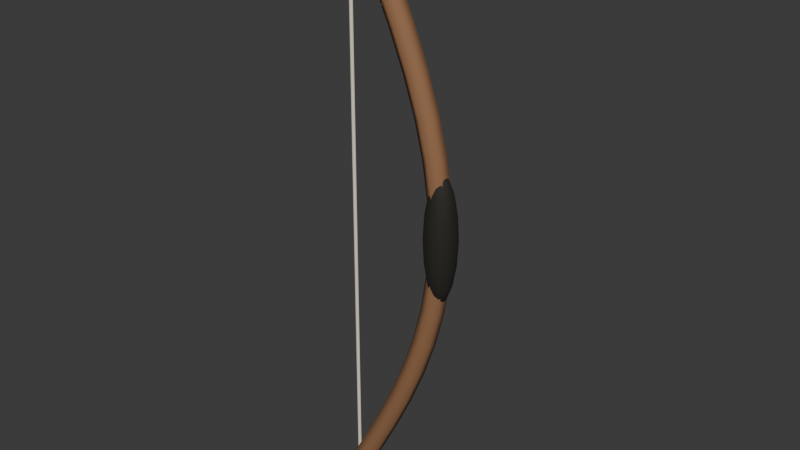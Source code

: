 # Source: bow.blend  (saved by Blender 4.5.90; exported with 4.5.12 LTS)
import bpy
from mathutils import Matrix  # noqa: F401  (used for matrix-valued properties, if any)

bpy.ops.wm.read_factory_settings(use_empty=True)
scene = bpy.context.scene
scene.name = 'Scene'

# ---- collections
col_collection = bpy.data.collections.new('Collection'); scene.collection.children.link(col_collection)

# ---- materials (node trees are filled in below, after node groups)
mat_cut_wood = bpy.data.materials.new('cut wood')
mat_cut_wood.diffuse_color = (0.29, 0.14, 0.065, 1.0)
mat_cream_fur = bpy.data.materials.new('cream fur')
mat_cream_fur.diffuse_color = (0.86, 0.79, 0.64, 1.0)
mat_eyes_and_nose = bpy.data.materials.new('eyes and nose')
mat_eyes_and_nose.diffuse_color = (0.018, 0.015, 0.011, 1.0)

# ---- material node trees
mat_cut_wood.use_nodes = True; mat_cut_wood.node_tree.nodes.clear()
_N = mat_cut_wood.node_tree.nodes; _L = mat_cut_wood.node_tree.links
n0 = _N.new('ShaderNodeBsdfPrincipled'); n0.name = 'Principled BSDF'; n0.location = (-200, 100)
n0.inputs[0].default_value = (0.29, 0.14, 0.065, 1.0)
n0.inputs[2].default_value = 0.85
n1 = _N.new('ShaderNodeOutputMaterial'); n1.name = 'Material Output'; n1.location = (200, 100)
_L.new(n0.outputs[0], n1.inputs[0])
n1.is_active_output = True
mat_cream_fur.use_nodes = True; mat_cream_fur.node_tree.nodes.clear()
_N = mat_cream_fur.node_tree.nodes; _L = mat_cream_fur.node_tree.links
n0 = _N.new('ShaderNodeBsdfPrincipled'); n0.name = 'Principled BSDF'; n0.location = (-200, 100)
n0.inputs[0].default_value = (0.86, 0.79, 0.64, 1.0)
n0.inputs[2].default_value = 0.85
n1 = _N.new('ShaderNodeOutputMaterial'); n1.name = 'Material Output'; n1.location = (200, 100)
_L.new(n0.outputs[0], n1.inputs[0])
n1.is_active_output = True
mat_eyes_and_nose.use_nodes = True; mat_eyes_and_nose.node_tree.nodes.clear()
_N = mat_eyes_and_nose.node_tree.nodes; _L = mat_eyes_and_nose.node_tree.links
n0 = _N.new('ShaderNodeBsdfPrincipled'); n0.name = 'Principled BSDF'; n0.location = (-200, 100)
n0.inputs[0].default_value = (0.018, 0.015, 0.011, 1.0)
n0.inputs[2].default_value = 0.85
n1 = _N.new('ShaderNodeOutputMaterial'); n1.name = 'Material Output'; n1.location = (200, 100)
_L.new(n0.outputs[0], n1.inputs[0])
n1.is_active_output = True

# ---- world
world_world = bpy.data.worlds.new('World'); scene.world = world_world
world_world.use_nodes = True; world_world.node_tree.nodes.clear()
_N = world_world.node_tree.nodes; _L = world_world.node_tree.links
n0 = _N.new('ShaderNodeOutputWorld'); n0.name = 'World Output'; n0.location = (200, 100)
n1 = _N.new('ShaderNodeBackground'); n1.name = 'Background'; n1.location = (-200, 100)
n1.inputs[0].default_value = (0.05088, 0.05088, 0.05088, 1.0)
_L.new(n1.outputs[0], n0.inputs[0])
n0.is_active_output = True
world_world.color = (0.05088, 0.05088, 0.05088)
world_world.sun_shadow_jitter_overblur = 0.0

# ---- meshes
me_bow_limb = bpy.data.meshes.new('bow limb')
me_bow_limb.from_pydata([(-0.01838, 0.012, -0.6403), (-0.01838, -0.012, -0.6403), (-2.561e-09, -0.024, -0.65), (0.01838, -0.012, -0.6597), (0.01838, 0.012, -0.6597), (-1.746e-10, 0.024, -0.65), (0.02446, 0.012, -0.5592), (0.02446, -0.012, -0.5592), (0.04292, -0.024, -0.5688), (0.06138, -0.012, -0.5783), (0.06138, 0.012, -0.5783), (0.04292, 0.024, -0.5688), (0.06551, 0.012, -0.4784), (0.06551, -0.012, -0.4784), (0.08419, -0.024, -0.4875), (0.1029, -0.012, -0.4966), (0.1029, 0.012, -0.4966), (0.08419, 0.024, -0.4875), (0.1032, 0.012, -0.3979), (0.1032, -0.012, -0.3979), (0.1222, -0.024, -0.4062), (0.1413, -0.012, -0.4146), (0.1413, 0.012, -0.4146), (0.1222, 0.024, -0.4062), (0.1361, 0.012, -0.3177), (0.1361, -0.012, -0.3177), (0.1556, -0.024, -0.325), (0.175, -0.012, -0.3323), (0.175, 0.012, -0.3323), (0.1556, 0.024, -0.325), (0.163, 0.012, -0.2379), (0.163, -0.012, -0.2379), (0.1829, -0.024, -0.2438), (0.2029, -0.012, -0.2496), (0.2029, 0.012, -0.2496), (0.1829, 0.024, -0.2438), (0.1829, 0.012, -0.1584), (0.1829, -0.012, -0.1584), (0.2033, -0.024, -0.1625), (0.2236, -0.012, -0.1666), (0.2236, 0.012, -0.1666), (0.2033, 0.024, -0.1625), (0.1951, 0.012, -0.07912), (0.1951, -0.012, -0.07912), (0.2158, -0.024, -0.08125), (0.2364, -0.012, -0.08338), (0.2364, 0.012, -0.08338), (0.2158, 0.024, -0.08125), (0.1992, 0.012, 6.909e-10), (0.1992, -0.012, 1.851e-10), (0.22, -0.024, -5.058e-10), (0.2408, -0.012, -6.909e-10), (0.2408, 0.012, -1.851e-10), (0.22, 0.024, 5.058e-10), (0.1951, 0.012, 0.07912), (0.1951, -0.012, 0.07912), (0.2158, -0.024, 0.08125), (0.2364, -0.012, 0.08338), (0.2364, 0.012, 0.08338), (0.2158, 0.024, 0.08125), (0.1829, 0.012, 0.1584), (0.1829, -0.012, 0.1584), (0.2033, -0.024, 0.1625), (0.2236, -0.012, 0.1666), (0.2236, 0.012, 0.1666), (0.2033, 0.024, 0.1625), (0.163, 0.012, 0.2379), (0.163, -0.012, 0.2379), (0.1829, -0.024, 0.2438), (0.2029, -0.012, 0.2496), (0.2029, 0.012, 0.2496), (0.1829, 0.024, 0.2438), (0.1361, 0.012, 0.3177), (0.1361, -0.012, 0.3177), (0.1556, -0.024, 0.325), (0.175, -0.012, 0.3323), (0.175, 0.012, 0.3323), (0.1556, 0.024, 0.325), (0.1032, 0.012, 0.3979), (0.1032, -0.012, 0.3979), (0.1222, -0.024, 0.4062), (0.1413, -0.012, 0.4146), (0.1413, 0.012, 0.4146), (0.1222, 0.024, 0.4062), (0.06551, 0.012, 0.4784), (0.06551, -0.012, 0.4784), (0.08419, -0.024, 0.4875), (0.1029, -0.012, 0.4966), (0.1029, 0.012, 0.4966), (0.08419, 0.024, 0.4875), (0.02446, 0.012, 0.5592), (0.02446, -0.012, 0.5592), (0.04292, -0.024, 0.5688), (0.06138, -0.012, 0.5783), (0.06138, 0.012, 0.5783), (0.04292, 0.024, 0.5688), (-0.01838, 0.012, 0.6403), (-0.01838, -0.012, 0.6403), (-2.561e-09, -0.024, 0.65), (0.01838, -0.012, 0.6597), (0.01838, 0.012, 0.6597), (-1.746e-10, 0.024, 0.65)], [], [(0, 6, 11, 5), (1, 7, 6, 0), (2, 8, 7, 1), (3, 9, 8, 2), (4, 10, 9, 3), (5, 11, 10, 4), (6, 12, 17, 11), (7, 13, 12, 6), (8, 14, 13, 7), (9, 15, 14, 8), (10, 16, 15, 9), (11, 17, 16, 10), (12, 18, 23, 17), (13, 19, 18, 12), (14, 20, 19, 13), (15, 21, 20, 14), (16, 22, 21, 15), (17, 23, 22, 16), (18, 24, 29, 23), (19, 25, 24, 18), (20, 26, 25, 19), (21, 27, 26, 20), (22, 28, 27, 21), (23, 29, 28, 22), (24, 30, 35, 29), (25, 31, 30, 24), (26, 32, 31, 25), (27, 33, 32, 26), (28, 34, 33, 27), (29, 35, 34, 28), (30, 36, 41, 35), (31, 37, 36, 30), (32, 38, 37, 31), (33, 39, 38, 32), (34, 40, 39, 33), (35, 41, 40, 34), (36, 42, 47, 41), (37, 43, 42, 36), (38, 44, 43, 37), (39, 45, 44, 38), (40, 46, 45, 39), (41, 47, 46, 40), (42, 48, 53, 47), (43, 49, 48, 42), (44, 50, 49, 43), (45, 51, 50, 44), (46, 52, 51, 45), (47, 53, 52, 46), (48, 54, 59, 53), (49, 55, 54, 48), (50, 56, 55, 49), (51, 57, 56, 50), (52, 58, 57, 51), (53, 59, 58, 52), (54, 60, 65, 59), (55, 61, 60, 54), (56, 62, 61, 55), (57, 63, 62, 56), (58, 64, 63, 57), (59, 65, 64, 58), (60, 66, 71, 65), (61, 67, 66, 60), (62, 68, 67, 61), (63, 69, 68, 62), (64, 70, 69, 63), (65, 71, 70, 64), (66, 72, 77, 71), (67, 73, 72, 66), (68, 74, 73, 67), (69, 75, 74, 68), (70, 76, 75, 69), (71, 77, 76, 70), (72, 78, 83, 77), (73, 79, 78, 72), (74, 80, 79, 73), (75, 81, 80, 74), (76, 82, 81, 75), (77, 83, 82, 76), (78, 84, 89, 83), (79, 85, 84, 78), (80, 86, 85, 79), (81, 87, 86, 80), (82, 88, 87, 81), (83, 89, 88, 82), (84, 90, 95, 89), (85, 91, 90, 84), (86, 92, 91, 85), (87, 93, 92, 86), (88, 94, 93, 87), (89, 95, 94, 88), (90, 96, 101, 95), (91, 97, 96, 90), (92, 98, 97, 91), (93, 99, 98, 92), (94, 100, 99, 93), (95, 101, 100, 94)])
me_bow_limb.polygons.foreach_set('use_smooth', [True] * 96)
_uv = me_bow_limb.uv_layers.new(name='UVMap')
_uv.uv.foreach_set('vector', [0.0, 1.0, 0.0625, 1.0, 0.0625, 0.8333, 0.0, 0.8333, 0.0, 0.1667, 0.0625, 0.1667, 0.0625, 0.0, 0.0, 0.0, 0.0, 0.3333, 0.0625, 0.3333, 0.0625, 0.1667, 0.0, 0.1667, 0.0, 0.5, 0.0625, 0.5, 0.0625, 0.3333, 0.0, 0.3333, 0.0, 0.6667, 0.0625, 0.6667, 0.0625, 0.5, 0.0, 0.5, 0.0, 0.8333, 0.0625, 0.8333, 0.0625, 0.6667, 0.0, 0.6667, 0.0625, 1.0, 0.125, 1.0, 0.125, 0.8333, 0.0625, 0.8333, 0.0625, 0.1667, 0.125, 0.1667, 0.125, 0.0, 0.0625, 0.0, 0.0625, 0.3333, 0.125, 0.3333, 0.125, 0.1667, 0.0625, 0.1667, 0.0625, 0.5, 0.125, 0.5, 0.125, 0.3333, 0.0625, 0.3333, 0.0625, 0.6667, 0.125, 0.6667, 0.125, 0.5, 0.0625, 0.5, 0.0625, 0.8333, 0.125, 0.8333, 0.125, 0.6667, 0.0625, 0.6667, 0.125, 1.0, 0.1875, 1.0, 0.1875, 0.8333, 0.125, 0.8333, 0.125, 0.1667, 0.1875, 0.1667, 0.1875, 0.0, 0.125, 0.0, 0.125, 0.3333, 0.1875, 0.3333, 0.1875, 0.1667, 0.125, 0.1667, 0.125, 0.5, 0.1875, 0.5, 0.1875, 0.3333, 0.125, 0.3333, 0.125, 0.6667, 0.1875, 0.6667, 0.1875, 0.5, 0.125, 0.5, 0.125, 0.8333, 0.1875, 0.8333, 0.1875, 0.6667, 0.125, 0.6667, 0.1875, 1.0, 0.25, 1.0, 0.25, 0.8333, 0.1875, 0.8333, 0.1875, 0.1667, 0.25, 0.1667, 0.25, 0.0, 0.1875, 0.0, 0.1875, 0.3333, 0.25, 0.3333, 0.25, 0.1667, 0.1875, 0.1667, 0.1875, 0.5, 0.25, 0.5, 0.25, 0.3333, 0.1875, 0.3333, 0.1875, 0.6667, 0.25, 0.6667, 0.25, 0.5, 0.1875, 0.5, 0.1875, 0.8333, 0.25, 0.8333, 0.25, 0.6667, 0.1875, 0.6667, 0.25, 1.0, 0.3125, 1.0, 0.3125, 0.8333, 0.25, 0.8333, 0.25, 0.1667, 0.3125, 0.1667, 0.3125, 0.0, 0.25, 0.0, 0.25, 0.3333, 0.3125, 0.3333, 0.3125, 0.1667, 0.25, 0.1667, 0.25, 0.5, 0.3125, 0.5, 0.3125, 0.3333, 0.25, 0.3333, 0.25, 0.6667, 0.3125, 0.6667, 0.3125, 0.5, 0.25, 0.5, 0.25, 0.8333, 0.3125, 0.8333, 0.3125, 0.6667, 0.25, 0.6667, 0.3125, 1.0, 0.375, 1.0, 0.375, 0.8333, 0.3125, 0.8333, 0.3125, 0.1667, 0.375, 0.1667, 0.375, 0.0, 0.3125, 0.0, 0.3125, 0.3333, 0.375, 0.3333, 0.375, 0.1667, 0.3125, 0.1667, 0.3125, 0.5, 0.375, 0.5, 0.375, 0.3333, 0.3125, 0.3333, 0.3125, 0.6667, 0.375, 0.6667, 0.375, 0.5, 0.3125, 0.5, 0.3125, 0.8333, 0.375, 0.8333, 0.375, 0.6667, 0.3125, 0.6667, 0.375, 1.0, 0.4375, 1.0, 0.4375, 0.8333, 0.375, 0.8333, 0.375, 0.1667, 0.4375, 0.1667, 0.4375, 0.0, 0.375, 0.0, 0.375, 0.3333, 0.4375, 0.3333, 0.4375, 0.1667, 0.375, 0.1667, 0.375, 0.5, 0.4375, 0.5, 0.4375, 0.3333, 0.375, 0.3333, 0.375, 0.6667, 0.4375, 0.6667, 0.4375, 0.5, 0.375, 0.5, 0.375, 0.8333, 0.4375, 0.8333, 0.4375, 0.6667, 0.375, 0.6667, 0.4375, 1.0, 0.5, 1.0, 0.5, 0.8333, 0.4375, 0.8333, 0.4375, 0.1667, 0.5, 0.1667, 0.5, 0.0, 0.4375, 0.0, 0.4375, 0.3333, 0.5, 0.3333, 0.5, 0.1667, 0.4375, 0.1667, 0.4375, 0.5, 0.5, 0.5, 0.5, 0.3333, 0.4375, 0.3333, 0.4375, 0.6667, 0.5, 0.6667, 0.5, 0.5, 0.4375, 0.5, 0.4375, 0.8333, 0.5, 0.8333, 0.5, 0.6667, 0.4375, 0.6667, 0.5, 1.0, 0.5625, 1.0, 0.5625, 0.8333, 0.5, 0.8333, 0.5, 0.1667, 0.5625, 0.1667, 0.5625, 0.0, 0.5, 0.0, 0.5, 0.3333, 0.5625, 0.3333, 0.5625, 0.1667, 0.5, 0.1667, 0.5, 0.5, 0.5625, 0.5, 0.5625, 0.3333, 0.5, 0.3333, 0.5, 0.6667, 0.5625, 0.6667, 0.5625, 0.5, 0.5, 0.5, 0.5, 0.8333, 0.5625, 0.8333, 0.5625, 0.6667, 0.5, 0.6667, 0.5625, 1.0, 0.625, 1.0, 0.625, 0.8333, 0.5625, 0.8333, 0.5625, 0.1667, 0.625, 0.1667, 0.625, 0.0, 0.5625, 0.0, 0.5625, 0.3333, 0.625, 0.3333, 0.625, 0.1667, 0.5625, 0.1667, 0.5625, 0.5, 0.625, 0.5, 0.625, 0.3333, 0.5625, 0.3333, 0.5625, 0.6667, 0.625, 0.6667, 0.625, 0.5, 0.5625, 0.5, 0.5625, 0.8333, 0.625, 0.8333, 0.625, 0.6667, 0.5625, 0.6667, 0.625, 1.0, 0.6875, 1.0, 0.6875, 0.8333, 0.625, 0.8333, 0.625, 0.1667, 0.6875, 0.1667, 0.6875, 0.0, 0.625, 0.0, 0.625, 0.3333, 0.6875, 0.3333, 0.6875, 0.1667, 0.625, 0.1667, 0.625, 0.5, 0.6875, 0.5, 0.6875, 0.3333, 0.625, 0.3333, 0.625, 0.6667, 0.6875, 0.6667, 0.6875, 0.5, 0.625, 0.5, 0.625, 0.8333, 0.6875, 0.8333, 0.6875, 0.6667, 0.625, 0.6667, 0.6875, 1.0, 0.75, 1.0, 0.75, 0.8333, 0.6875, 0.8333, 0.6875, 0.1667, 0.75, 0.1667, 0.75, 0.0, 0.6875, 0.0, 0.6875, 0.3333, 0.75, 0.3333, 0.75, 0.1667, 0.6875, 0.1667, 0.6875, 0.5, 0.75, 0.5, 0.75, 0.3333, 0.6875, 0.3333, 0.6875, 0.6667, 0.75, 0.6667, 0.75, 0.5, 0.6875, 0.5, 0.6875, 0.8333, 0.75, 0.8333, 0.75, 0.6667, 0.6875, 0.6667, 0.75, 1.0, 0.8125, 1.0, 0.8125, 0.8333, 0.75, 0.8333, 0.75, 0.1667, 0.8125, 0.1667, 0.8125, 0.0, 0.75, 0.0, 0.75, 0.3333, 0.8125, 0.3333, 0.8125, 0.1667, 0.75, 0.1667, 0.75, 0.5, 0.8125, 0.5, 0.8125, 0.3333, 0.75, 0.3333, 0.75, 0.6667, 0.8125, 0.6667, 0.8125, 0.5, 0.75, 0.5, 0.75, 0.8333, 0.8125, 0.8333, 0.8125, 0.6667, 0.75, 0.6667, 0.8125, 1.0, 0.875, 1.0, 0.875, 0.8333, 0.8125, 0.8333, 0.8125, 0.1667, 0.875, 0.1667, 0.875, 0.0, 0.8125, 0.0, 0.8125, 0.3333, 0.875, 0.3333, 0.875, 0.1667, 0.8125, 0.1667, 0.8125, 0.5, 0.875, 0.5, 0.875, 0.3333, 0.8125, 0.3333, 0.8125, 0.6667, 0.875, 0.6667, 0.875, 0.5, 0.8125, 0.5, 0.8125, 0.8333, 0.875, 0.8333, 0.875, 0.6667, 0.8125, 0.6667, 0.875, 1.0, 0.9375, 1.0, 0.9375, 0.8333, 0.875, 0.8333, 0.875, 0.1667, 0.9375, 0.1667, 0.9375, 0.0, 0.875, 0.0, 0.875, 0.3333, 0.9375, 0.3333, 0.9375, 0.1667, 0.875, 0.1667, 0.875, 0.5, 0.9375, 0.5, 0.9375, 0.3333, 0.875, 0.3333, 0.875, 0.6667, 0.9375, 0.6667, 0.9375, 0.5, 0.875, 0.5, 0.875, 0.8333, 0.9375, 0.8333, 0.9375, 0.6667, 0.875, 0.6667, 0.9375, 1.0, 1.0, 1.0, 1.0, 0.8333, 0.9375, 0.8333, 0.9375, 0.1667, 1.0, 0.1667, 1.0, 0.0, 0.9375, 0.0, 0.9375, 0.3333, 1.0, 0.3333, 1.0, 0.1667, 0.9375, 0.1667, 0.9375, 0.5, 1.0, 0.5, 1.0, 0.3333, 0.9375, 0.3333, 0.9375, 0.6667, 1.0, 0.6667, 1.0, 0.5, 0.9375, 0.5, 0.9375, 0.8333, 1.0, 0.8333, 1.0, 0.6667, 0.9375, 0.6667])
me_bow_limb.materials.append(mat_cut_wood)
me_bow_limb.auto_texspace = False
me_bow_limb.update()
me_string = bpy.data.meshes.new('string')
me_string.from_pydata([(-0.002, -0.003464, -0.65), (0.002, -0.003464, -0.65), (0.004, 0.0, -0.65), (0.002, 0.003464, -0.65), (-0.002, 0.003464, -0.65), (-0.004, -3.497e-10, -0.65), (-0.002, -0.003464, 0.65), (0.002, -0.003464, 0.65), (0.004, 0.0, 0.65), (0.002, 0.003464, 0.65), (-0.002, 0.003464, 0.65), (-0.004, -3.497e-10, 0.65)], [], [(0, 6, 11, 5), (1, 7, 6, 0), (2, 8, 7, 1), (3, 9, 8, 2), (4, 10, 9, 3), (5, 11, 10, 4)])
me_string.polygons.foreach_set('use_smooth', [True] * 6)
_uv = me_string.uv_layers.new(name='UVMap')
_uv.uv.foreach_set('vector', [0.0, 1.0, 1.0, 1.0, 1.0, 0.8333, 0.0, 0.8333, 0.0, 0.1667, 1.0, 0.1667, 1.0, 0.0, 0.0, 0.0, 0.0, 0.3333, 1.0, 0.3333, 1.0, 0.1667, 0.0, 0.1667, 0.0, 0.5, 1.0, 0.5, 1.0, 0.3333, 0.0, 0.3333, 0.0, 0.6667, 1.0, 0.6667, 1.0, 0.5, 0.0, 0.5, 0.0, 0.8333, 1.0, 0.8333, 1.0, 0.6667, 0.0, 0.6667])
me_string.materials.append(mat_cream_fur)
me_string.auto_texspace = False
me_string.update()
me_sphere_045 = bpy.data.meshes.new('Sphere.045')
me_sphere_045.from_pydata([(0.0, 0.02475, 0.09899), (0.006697, 0.0116, 0.1293), (0.01237, 0.02143, 0.09899), (0.01617, 0.028, 0.05358), (0.0175, 0.03031, 0.0), (0.01617, 0.028, -0.05358), (0.01237, 0.02143, -0.09899), (0.006697, 0.0116, -0.1293), (0.0116, 0.006697, 0.1293), (0.02143, 0.01237, 0.09899), (0.028, 0.01617, 0.05358), (0.03031, 0.0175, 0.0), (0.028, 0.01617, -0.05358), (0.02143, 0.01237, -0.09899), (0.0116, 0.006697, -0.1293), (0.01339, -5.215e-10, 0.1293), (0.02475, -1.043e-09, 0.09899), (0.03234, -1.043e-09, 0.05358), (0.035, 0.0, 0.0), (0.03234, -1.043e-09, -0.05358), (0.02475, -1.043e-09, -0.09899), (0.01339, -5.215e-10, -0.1293), (0.0116, -0.006697, 0.1293), (0.02143, -0.01237, 0.09899), (0.028, -0.01617, 0.05358), (0.03031, -0.0175, 0.0), (0.028, -0.01617, -0.05358), (0.02143, -0.01237, -0.09899), (0.0116, -0.006697, -0.1293), (0.006697, -0.0116, 0.1293), (0.01237, -0.02143, 0.09899), (0.01617, -0.028, 0.05358), (0.0175, -0.03031, 0.0), (0.01617, -0.028, -0.05358), (0.01237, -0.02143, -0.09899), (0.006697, -0.0116, -0.1293), (0.0, -0.01339, 0.1293), (-2.086e-09, -0.02475, 0.09899), (0.0, -0.03234, 0.05358), (0.0, -0.035, 0.0), (0.0, -0.03234, -0.05358), (-2.086e-09, -0.02475, -0.09899), (0.0, -0.01339, -0.1293), (-0.006697, -0.0116, 0.1293), (-0.01237, -0.02143, 0.09899), (-0.01617, -0.028, 0.05358), (-0.0175, -0.03031, 0.0), (-0.01617, -0.028, -0.05358), (-0.01237, -0.02143, -0.09899), (-0.006697, -0.0116, -0.1293), (0.0, 0.0, 0.14), (-0.0116, -0.006697, 0.1293), (-0.02143, -0.01237, 0.09899), (-0.028, -0.01617, 0.05358), (-0.03031, -0.0175, 0.0), (-0.028, -0.01617, -0.05358), (-0.02143, -0.01237, -0.09899), (-0.0116, -0.006697, -0.1293), (0.0, 0.0, -0.14), (-0.01339, -5.215e-10, 0.1293), (-0.02475, 4.172e-09, 0.09899), (-0.03234, -1.043e-09, 0.05358), (-0.035, 0.0, 0.0), (-0.03234, -1.043e-09, -0.05358), (-0.02475, 4.172e-09, -0.09899), (-0.01339, -5.215e-10, -0.1293), (-0.0116, 0.006697, 0.1293), (-0.02143, 0.01237, 0.09899), (-0.028, 0.01617, 0.05358), (-0.03031, 0.0175, 0.0), (-0.028, 0.01617, -0.05358), (-0.02143, 0.01237, -0.09899), (-0.0116, 0.006697, -0.1293), (-0.006697, 0.0116, 0.1293), (-0.01237, 0.02143, 0.09899), (-0.01617, 0.028, 0.05358), (-0.0175, 0.03031, 0.0), (-0.01617, 0.028, -0.05358), (-0.01237, 0.02143, -0.09899), (-0.006697, 0.0116, -0.1293), (-5.215e-10, 0.01339, 0.1293), (-1.043e-09, 0.03234, 0.05358), (0.0, 0.035, 0.0), (-1.043e-09, 0.03234, -0.05358), (4.172e-09, 0.02475, -0.09899), (-5.215e-10, 0.01339, -0.1293)], [], [(80, 50, 1), (58, 85, 7), (84, 83, 5, 6), (82, 81, 3, 4), (0, 80, 1, 2), (85, 84, 6, 7), (83, 82, 4, 5), (81, 0, 2, 3), (4, 3, 10, 11), (2, 1, 8, 9), (7, 6, 13, 14), (5, 4, 11, 12), (3, 2, 9, 10), (1, 50, 8), (58, 7, 14), (6, 5, 12, 13), (14, 13, 20, 21), (12, 11, 18, 19), (10, 9, 16, 17), (8, 50, 15), (58, 14, 21), (13, 12, 19, 20), (11, 10, 17, 18), (9, 8, 15, 16), (17, 16, 23, 24), (15, 50, 22), (58, 21, 28), (20, 19, 26, 27), (18, 17, 24, 25), (16, 15, 22, 23), (21, 20, 27, 28), (19, 18, 25, 26), (58, 28, 35), (27, 26, 33, 34), (25, 24, 31, 32), (23, 22, 29, 30), (28, 27, 34, 35), (26, 25, 32, 33), (24, 23, 30, 31), (22, 50, 29), (30, 29, 36, 37), (35, 34, 41, 42), (33, 32, 39, 40), (31, 30, 37, 38), (29, 50, 36), (58, 35, 42), (34, 33, 40, 41), (32, 31, 38, 39), (42, 41, 48, 49), (40, 39, 46, 47), (38, 37, 44, 45), (36, 50, 43), (58, 42, 49), (41, 40, 47, 48), (39, 38, 45, 46), (37, 36, 43, 44), (43, 50, 51), (58, 49, 57), (48, 47, 55, 56), (46, 45, 53, 54), (44, 43, 51, 52), (49, 48, 56, 57), (47, 46, 54, 55), (45, 44, 52, 53), (56, 55, 63, 64), (54, 53, 61, 62), (52, 51, 59, 60), (57, 56, 64, 65), (55, 54, 62, 63), (53, 52, 60, 61), (51, 50, 59), (58, 57, 65), (65, 64, 71, 72), (63, 62, 69, 70), (61, 60, 67, 68), (59, 50, 66), (58, 65, 72), (64, 63, 70, 71), (62, 61, 68, 69), (60, 59, 66, 67), (70, 69, 76, 77), (68, 67, 74, 75), (66, 50, 73), (58, 72, 79), (71, 70, 77, 78), (69, 68, 75, 76), (67, 66, 73, 74), (72, 71, 78, 79), (58, 79, 85), (78, 77, 83, 84), (76, 75, 81, 82), (74, 73, 80, 0), (79, 78, 84, 85), (77, 76, 82, 83), (75, 74, 0, 81), (73, 50, 80)])
me_sphere_045.polygons.foreach_set('use_smooth', [True] * 96)
_uv = me_sphere_045.uv_layers.new(name='UVMap')
_uv.uv.foreach_set('vector', [0.75, 0.875, 0.7083, 1.0, 0.6667, 0.875, 0.7083, 0.0, 0.75, 0.125, 0.6667, 0.125, 0.75, 0.25, 0.75, 0.375, 0.6667, 0.375, 0.6667, 0.25, 0.75, 0.5, 0.75, 0.625, 0.6667, 0.625, 0.6667, 0.5, 0.75, 0.75, 0.75, 0.875, 0.6667, 0.875, 0.6667, 0.75, 0.75, 0.125, 0.75, 0.25, 0.6667, 0.25, 0.6667, 0.125, 0.75, 0.375, 0.75, 0.5, 0.6667, 0.5, 0.6667, 0.375, 0.75, 0.625, 0.75, 0.75, 0.6667, 0.75, 0.6667, 0.625, 0.6667, 0.5, 0.6667, 0.625, 0.5833, 0.625, 0.5833, 0.5, 0.6667, 0.75, 0.6667, 0.875, 0.5833, 0.875, 0.5833, 0.75, 0.6667, 0.125, 0.6667, 0.25, 0.5833, 0.25, 0.5833, 0.125, 0.6667, 0.375, 0.6667, 0.5, 0.5833, 0.5, 0.5833, 0.375, 0.6667, 0.625, 0.6667, 0.75, 0.5833, 0.75, 0.5833, 0.625, 0.6667, 0.875, 0.625, 1.0, 0.5833, 0.875, 0.625, 0.0, 0.6667, 0.125, 0.5833, 0.125, 0.6667, 0.25, 0.6667, 0.375, 0.5833, 0.375, 0.5833, 0.25, 0.5833, 0.125, 0.5833, 0.25, 0.5, 0.25, 0.5, 0.125, 0.5833, 0.375, 0.5833, 0.5, 0.5, 0.5, 0.5, 0.375, 0.5833, 0.625, 0.5833, 0.75, 0.5, 0.75, 0.5, 0.625, 0.5833, 0.875, 0.5417, 1.0, 0.5, 0.875, 0.5417, 0.0, 0.5833, 0.125, 0.5, 0.125, 0.5833, 0.25, 0.5833, 0.375, 0.5, 0.375, 0.5, 0.25, 0.5833, 0.5, 0.5833, 0.625, 0.5, 0.625, 0.5, 0.5, 0.5833, 0.75, 0.5833, 0.875, 0.5, 0.875, 0.5, 0.75, 0.5, 0.625, 0.5, 0.75, 0.4167, 0.75, 0.4167, 0.625, 0.5, 0.875, 0.4583, 1.0, 0.4167, 0.875, 0.4583, 0.0, 0.5, 0.125, 0.4167, 0.125, 0.5, 0.25, 0.5, 0.375, 0.4167, 0.375, 0.4167, 0.25, 0.5, 0.5, 0.5, 0.625, 0.4167, 0.625, 0.4167, 0.5, 0.5, 0.75, 0.5, 0.875, 0.4167, 0.875, 0.4167, 0.75, 0.5, 0.125, 0.5, 0.25, 0.4167, 0.25, 0.4167, 0.125, 0.5, 0.375, 0.5, 0.5, 0.4167, 0.5, 0.4167, 0.375, 0.375, 0.0, 0.4167, 0.125, 0.3333, 0.125, 0.4167, 0.25, 0.4167, 0.375, 0.3333, 0.375, 0.3333, 0.25, 0.4167, 0.5, 0.4167, 0.625, 0.3333, 0.625, 0.3333, 0.5, 0.4167, 0.75, 0.4167, 0.875, 0.3333, 0.875, 0.3333, 0.75, 0.4167, 0.125, 0.4167, 0.25, 0.3333, 0.25, 0.3333, 0.125, 0.4167, 0.375, 0.4167, 0.5, 0.3333, 0.5, 0.3333, 0.375, 0.4167, 0.625, 0.4167, 0.75, 0.3333, 0.75, 0.3333, 0.625, 0.4167, 0.875, 0.375, 1.0, 0.3333, 0.875, 0.3333, 0.75, 0.3333, 0.875, 0.25, 0.875, 0.25, 0.75, 0.3333, 0.125, 0.3333, 0.25, 0.25, 0.25, 0.25, 0.125, 0.3333, 0.375, 0.3333, 0.5, 0.25, 0.5, 0.25, 0.375, 0.3333, 0.625, 0.3333, 0.75, 0.25, 0.75, 0.25, 0.625, 0.3333, 0.875, 0.2917, 1.0, 0.25, 0.875, 0.2917, 0.0, 0.3333, 0.125, 0.25, 0.125, 0.3333, 0.25, 0.3333, 0.375, 0.25, 0.375, 0.25, 0.25, 0.3333, 0.5, 0.3333, 0.625, 0.25, 0.625, 0.25, 0.5, 0.25, 0.125, 0.25, 0.25, 0.1667, 0.25, 0.1667, 0.125, 0.25, 0.375, 0.25, 0.5, 0.1667, 0.5, 0.1667, 0.375, 0.25, 0.625, 0.25, 0.75, 0.1667, 0.75, 0.1667, 0.625, 0.25, 0.875, 0.2083, 1.0, 0.1667, 0.875, 0.2083, 0.0, 0.25, 0.125, 0.1667, 0.125, 0.25, 0.25, 0.25, 0.375, 0.1667, 0.375, 0.1667, 0.25, 0.25, 0.5, 0.25, 0.625, 0.1667, 0.625, 0.1667, 0.5, 0.25, 0.75, 0.25, 0.875, 0.1667, 0.875, 0.1667, 0.75, 0.1667, 0.875, 0.125, 1.0, 0.08333, 0.875, 0.125, 0.0, 0.1667, 0.125, 0.08333, 0.125, 0.1667, 0.25, 0.1667, 0.375, 0.08333, 0.375, 0.08333, 0.25, 0.1667, 0.5, 0.1667, 0.625, 0.08333, 0.625, 0.08333, 0.5, 0.1667, 0.75, 0.1667, 0.875, 0.08333, 0.875, 0.08333, 0.75, 0.1667, 0.125, 0.1667, 0.25, 0.08333, 0.25, 0.08333, 0.125, 0.1667, 0.375, 0.1667, 0.5, 0.08333, 0.5, 0.08333, 0.375, 0.1667, 0.625, 0.1667, 0.75, 0.08333, 0.75, 0.08333, 0.625, 0.08333, 0.25, 0.08333, 0.375, 2.98e-08, 0.375, 0.0, 0.25, 0.08333, 0.5, 0.08333, 0.625, 2.98e-08, 0.625, 0.0, 0.5, 0.08333, 0.75, 0.08333, 0.875, 2.98e-08, 0.875, 0.0, 0.75, 0.08333, 0.125, 0.08333, 0.25, 0.0, 0.25, 2.98e-08, 0.125, 0.08333, 0.375, 0.08333, 0.5, 0.0, 0.5, 2.98e-08, 0.375, 0.08333, 0.625, 0.08333, 0.75, 0.0, 0.75, 2.98e-08, 0.625, 0.08333, 0.875, 0.04167, 1.0, 2.98e-08, 0.875, 0.04167, 0.0, 0.08333, 0.125, 2.98e-08, 0.125, 1.0, 0.125, 1.0, 0.25, 0.9167, 0.25, 0.9167, 0.125, 1.0, 0.375, 1.0, 0.5, 0.9167, 0.5, 0.9167, 0.375, 1.0, 0.625, 1.0, 0.75, 0.9167, 0.75, 0.9167, 0.625, 1.0, 0.875, 0.9583, 1.0, 0.9167, 0.875, 0.9583, 0.0, 1.0, 0.125, 0.9167, 0.125, 1.0, 0.25, 1.0, 0.375, 0.9167, 0.375, 0.9167, 0.25, 1.0, 0.5, 1.0, 0.625, 0.9167, 0.625, 0.9167, 0.5, 1.0, 0.75, 1.0, 0.875, 0.9167, 0.875, 0.9167, 0.75, 0.9167, 0.375, 0.9167, 0.5, 0.8333, 0.5, 0.8333, 0.375, 0.9167, 0.625, 0.9167, 0.75, 0.8333, 0.75, 0.8333, 0.625, 0.9167, 0.875, 0.875, 1.0, 0.8333, 0.875, 0.875, 0.0, 0.9167, 0.125, 0.8333, 0.125, 0.9167, 0.25, 0.9167, 0.375, 0.8333, 0.375, 0.8333, 0.25, 0.9167, 0.5, 0.9167, 0.625, 0.8333, 0.625, 0.8333, 0.5, 0.9167, 0.75, 0.9167, 0.875, 0.8333, 0.875, 0.8333, 0.75, 0.9167, 0.125, 0.9167, 0.25, 0.8333, 0.25, 0.8333, 0.125, 0.7917, 0.0, 0.8333, 0.125, 0.75, 0.125, 0.8333, 0.25, 0.8333, 0.375, 0.75, 0.375, 0.75, 0.25, 0.8333, 0.5, 0.8333, 0.625, 0.75, 0.625, 0.75, 0.5, 0.8333, 0.75, 0.8333, 0.875, 0.75, 0.875, 0.75, 0.75, 0.8333, 0.125, 0.8333, 0.25, 0.75, 0.25, 0.75, 0.125, 0.8333, 0.375, 0.8333, 0.5, 0.75, 0.5, 0.75, 0.375, 0.8333, 0.625, 0.8333, 0.75, 0.75, 0.75, 0.75, 0.625, 0.8333, 0.875, 0.7917, 1.0, 0.75, 0.875])
me_sphere_045.materials.append(mat_eyes_and_nose)
me_sphere_045.update()

# ---- objects
ob_bow_limb = bpy.data.objects.new('bow limb', me_bow_limb)
ob_string = bpy.data.objects.new('string', me_string)
ob_leather_grip = bpy.data.objects.new('leather grip', me_sphere_045)

# ---- transforms, parenting, visibility, modifiers, constraints
ob_bow_limb.location = (0.0, 0.0, 0.0)
ob_string.location = (0.0, 0.0, 0.0)
ob_leather_grip.location = (0.22, 0.0, 0.0)

# ---- collection membership
col_collection.objects.link(ob_bow_limb)
col_collection.objects.link(ob_string)
col_collection.objects.link(ob_leather_grip)

# ---- scene / render settings (as saved in the file)
scene.frame_start = 1; scene.frame_end = 250; scene.frame_set(1)
scene.render.engine = 'BLENDER_EEVEE_NEXT'
bpy.context.view_layer.update()

# ---- added for rendering (the .blend has no active camera and no usable light): camera, sun
cam_auto = bpy.data.cameras.new('AutoCamera')
cam_auto.lens = 50.0
cam_auto.sensor_width = 36.0
cam_auto.clip_end = 1000.0
ob_auto_camera = bpy.data.objects.new('AutoCamera', cam_auto)
scene.collection.objects.link(ob_auto_camera)
ob_auto_camera.location = (1.36668, -1.49804, 0.998693)
ob_auto_camera.rotation_euler = (1.09748, -7.21219e-08, 0.694738)
scene.camera = ob_auto_camera
light_auto_sun = bpy.data.lights.new('AutoSun', 'SUN')
light_auto_sun.energy = 3.0
light_auto_sun.angle = 0.0523599
ob_auto_sun = bpy.data.objects.new('AutoSun', light_auto_sun)
scene.collection.objects.link(ob_auto_sun)
ob_auto_sun.rotation_euler = (0.872665, 0.174533, 0.523599)
bpy.context.view_layer.update()
